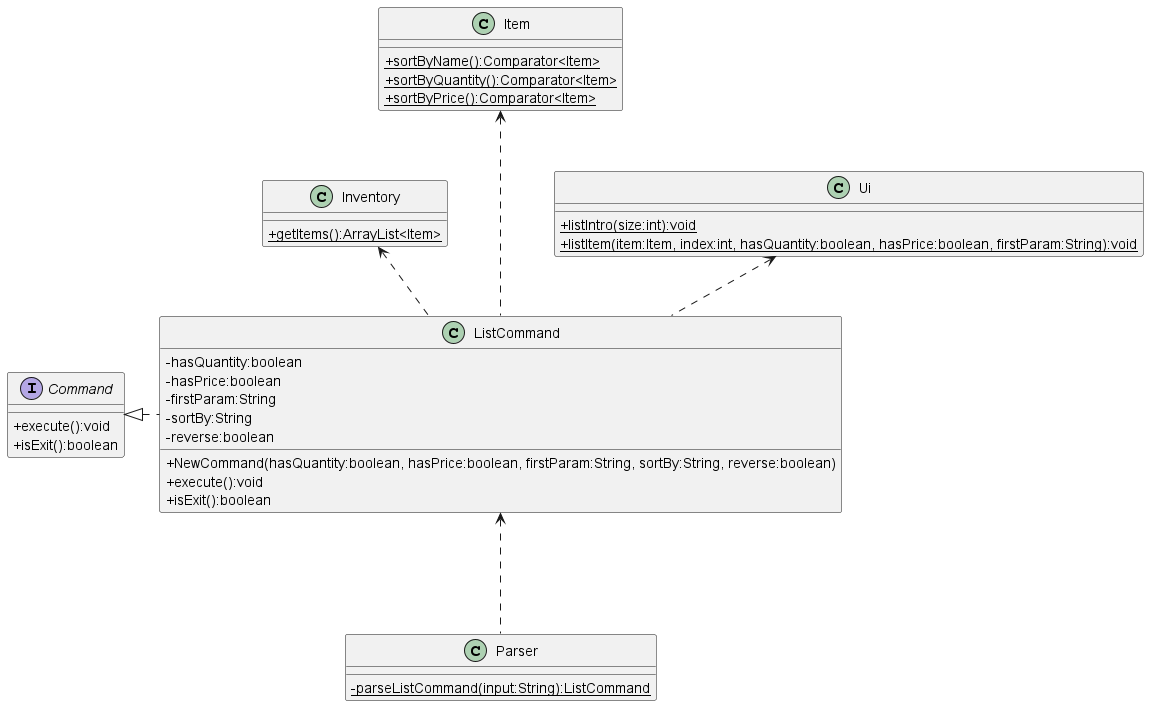

The diagram above was rendered by PlantUML. Its source (embedded in the PNG):
@startuml
skinparam classAttributeIconSize 0

abstract class Command
class Inventory
class Item
class ListCommand
class Parser
class Ui

Command <|. ListCommand
Item <... ListCommand
Ui <.. ListCommand
Inventory <.. ListCommand
ListCommand <... Parser

interface Command {
    +execute():void
    +isExit():boolean
}

class ListCommand {
    -hasQuantity:boolean
    -hasPrice:boolean
    -firstParam:String
    -sortBy:String
    -reverse:boolean
    +NewCommand(hasQuantity:boolean, hasPrice:boolean, firstParam:String, sortBy:String, reverse:boolean)
    +execute():void
    +isExit():boolean
}

class Item {
    {static}+sortByName():Comparator<Item>
    {static}+sortByQuantity():Comparator<Item>
    {static}+sortByPrice():Comparator<Item>
}

class Inventory {
    {static}+getItems():ArrayList<Item>
}

class Ui {
    {static}+listIntro(size:int):void
    {static}+listItem(item:Item, index:int, hasQuantity:boolean, hasPrice:boolean, firstParam:String):void
}

class Parser {
    {static}-parseListCommand(input:String):ListCommand
}
@enduml